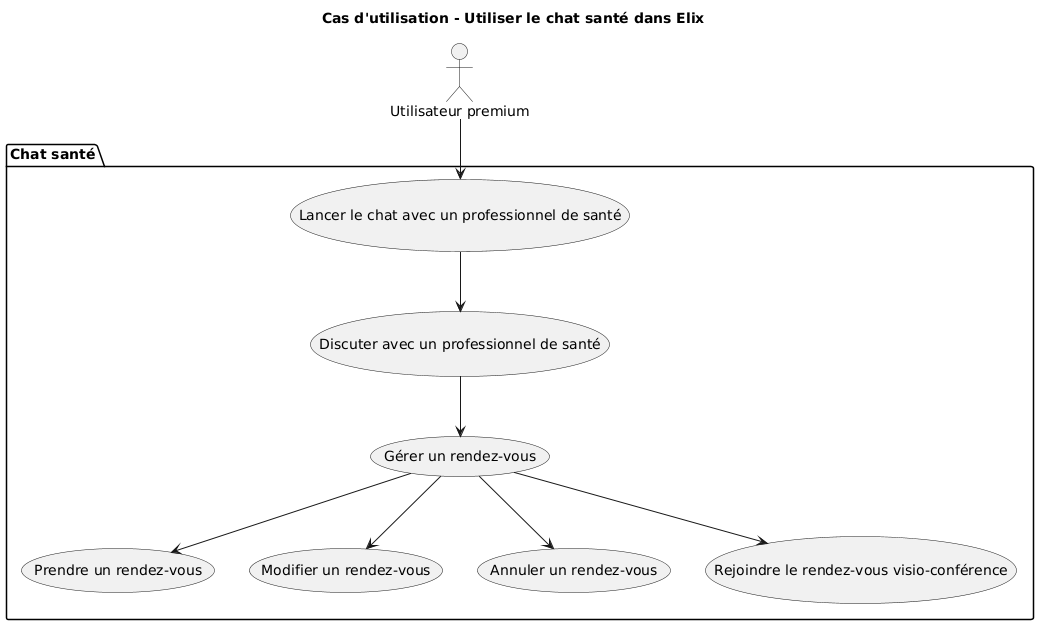

The diagram above was rendered by PlantUML. Its source (embedded in the PNG):
@startuml
title Cas d'utilisation - Utiliser le chat santé dans Elix

actor "Utilisateur premium" as user

package "Chat santé" {
  
  usecase "Lancer le chat avec un professionnel de santé" as UC_LancerChat
  usecase "Discuter avec un professionnel de santé" as UC_Discuter
  usecase "Gérer un rendez-vous" as UC_GererRDV
  usecase "Prendre un rendez-vous" as UC_PrdRDV
  usecase "Modifier un rendez-vous" as UC_ModRDV
  usecase "Annuler un rendez-vous" as UC_AnnRDV
  usecase "Rejoindre le rendez-vous visio-conférence" as UC_ParticiperRDV

  UC_LancerChat --> UC_Discuter
  UC_Discuter --> UC_GererRDV
  UC_GererRDV --> UC_PrdRDV
  UC_GererRDV --> UC_ModRDV
  UC_GererRDV --> UC_AnnRDV
  UC_GererRDV --> UC_ParticiperRDV
}

user --> UC_LancerChat
@enduml